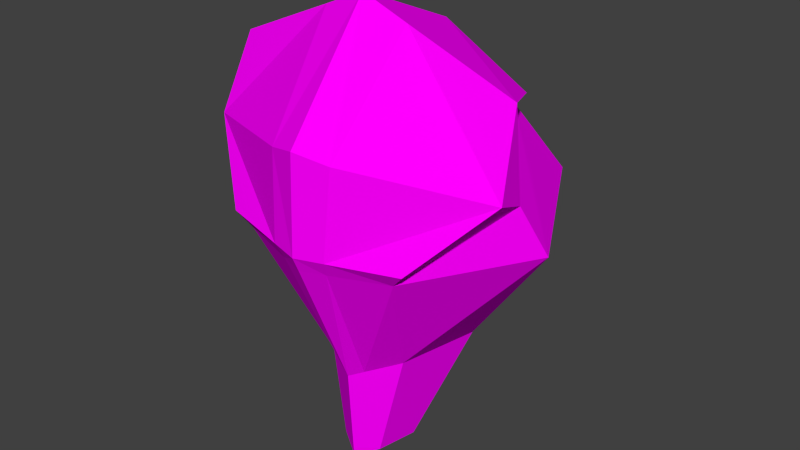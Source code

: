 # Source: KovalevHead.blend  (saved by Blender 2.77.0; exported with 4.5.12 LTS)
import bpy
from mathutils import Matrix  # noqa: F401  (used for matrix-valued properties, if any)

bpy.ops.wm.read_factory_settings(use_empty=True)
scene = bpy.context.scene
scene.name = 'Scene'

# ---- collections
col_collection_1 = bpy.data.collections.new('Collection 1'); scene.collection.children.link(col_collection_1)

# ---- images (referenced by path relative to the original .blend; pixels are not part of the script)
import os
ASSET_DIR = os.environ.get("B2B_ASSET_DIR", "")  # directory of the original .blend (textures are referenced by path, not embedded)
HERE = os.path.dirname(os.path.abspath(__file__))  # packed textures are extracted next to this script under _unpacked/

def load_image(name, relpath, width, height, colorspace="sRGB"):
    """Load a texture the original file referenced (path relative to the .blend, or extracted next to this script)."""
    p = next((c for c in (os.path.join(HERE, relpath), os.path.join(ASSET_DIR, relpath)) if relpath and os.path.exists(c)), "")
    if p:
        img = bpy.data.images.load(p, check_existing=True)
        img.name = name
    else:  # same state as the original file: an image datablock whose file is absent (Cycles renders it pink)
        img = bpy.data.images.new(name, width, height)
        img.source = "FILE"
        img.filepath = "//" + (relpath or name)
    img.colorspace_settings.name = colorspace
    return img
img_colorpalette_jpg_001 = load_image('colorPalette.jpg.001', 'colorPalette.jpg', 1024, 1024, 'sRGB')

# ---- materials (node trees are filled in below, after node groups)
mat_material = bpy.data.materials.new('Material')
mat_material.alpha_threshold = 0.0
mat_material.roughness = 0.5
mat_material.line_color = (0.0, 0.0, 0.0, 1.0)

# ---- material node trees
mat_material.use_nodes = True; mat_material.node_tree.nodes.clear()
_N = mat_material.node_tree.nodes; _L = mat_material.node_tree.links
n0 = _N.new('ShaderNodeOutputMaterial'); n0.name = 'Material Output'; n0.location = (300, 300)
n1 = _N.new('ShaderNodeBsdfDiffuse'); n1.name = 'Diffuse BSDF'; n1.location = (10, 300)
n2 = _N.new('ShaderNodeTexCoord'); n2.name = 'Texture Coordinate'; n2.location = (120, 149)
n3 = _N.new('ShaderNodeTexImage'); n3.name = 'Image Texture'; n3.location = (367, 136)
n3.width = 140
n3.image = img_colorpalette_jpg_001
_L.new(n1.outputs[0], n0.inputs[0])
_L.new(n2.outputs[2], n3.inputs[0])
_L.new(n3.outputs[0], n1.inputs[0])
n0.is_active_output = True

# ---- world
world_world = bpy.data.worlds.new('World'); scene.world = world_world
world_world.color = (0.05088, 0.05088, 0.05088)
world_world.use_sun_shadow = False
world_world.sun_shadow_jitter_overblur = 0.0
world_world.cycles.sampling_method = 'NONE'
world_world.cycles.sample_map_resolution = 256

# ---- meshes
me_cube = bpy.data.meshes.new('Cube')
me_cube.from_pydata([(-0.1167, -0.1532, -0.0008618), (-0.08619, 0.0506, -0.1756), (-0.1316, 0.05716, 0.1666), (-0.0768, 0.1506, -0.1353), (-0.2004, -0.08582, 0.09052), (-0.06404, -0.07126, -0.1729), (-0.2132, -0.04346, 0.09119), (-0.1439, 0.1598, 0.04989), (-0.2378, -0.0151, 0.02153), (-0.03139, -0.08153, -0.3234), (-0.04225, -0.02178, -0.3247), (-0.01919, -0.09744, -0.1928), (-0.02301, 0.1819, -0.1786), (-0.06593, 0.1806, 0.05327), (-0.03496, -0.1789, -0.005044), (-0.02583, 0.05556, -0.2061), (-0.009407, -0.09436, -0.3332), (-0.01266, -0.01935, -0.3397), (-0.05448, 0.1538, 0.1088), (-0.02373, 0.127, 0.1642), (-0.0592, 0.1809, 0.005743), (-0.02251, 0.1925, -0.006057), (-0.1545, 0.04779, 0.1878), (-0.2083, -0.05282, 0.2176), (-0.04577, -0.1786, 0.1381), (-0.2233, -0.09519, 0.1117), (-0.1369, -0.1625, 0.02033), (-0.04049, -0.1883, 0.01615), (-0.06187, -0.06301, 0.2804), (0.1167, -0.1532, -0.0008618), (0.08619, 0.0506, -0.1756), (4.94e-09, -0.1849, 0.1282), (4.94e-09, -0.1086, -0.2014), (0.1316, 0.05716, 0.1666), (0.0768, 0.1506, -0.1353), (0.2004, -0.08582, 0.09052), (0.06404, -0.07126, -0.1729), (4.94e-09, 0.1953, -0.1972), (4.94e-09, 0.1002, 0.2197), (0.2132, -0.04346, 0.09119), (0.1439, 0.1598, 0.04989), (0.2378, -0.0151, 0.02153), (4.94e-09, -0.19, -0.006834), (4.94e-09, 0.05768, -0.2192), (4.94e-09, -0.058, 0.2861), (0.03139, -0.08153, -0.3234), (0.04225, -0.02178, -0.3247), (4.94e-09, -0.09985, -0.3374), (4.94e-09, -0.01831, -0.3461), (0.01919, -0.09744, -0.1928), (0.02301, 0.1819, -0.1786), (4.94e-09, 0.1002, 0.2197), (0.06593, 0.1806, 0.05327), (0.03496, -0.1789, -0.005044), (0.02583, 0.05556, -0.2061), (0.009407, -0.09436, -0.3332), (0.01266, -0.01935, -0.3397), (0.05448, 0.1538, 0.1088), (0.02373, 0.127, 0.1642), (0.0592, 0.1809, 0.005743), (4.94e-09, 0.1977, -0.01326), (0.02251, 0.1925, -0.006057), (4.94e-09, 0.1055, 0.2121), (4.94e-09, 0.1055, 0.2121), (4.94e-09, 0.1028, 0.2159), (4.94e-09, 0.1028, 0.2159), (4.94e-09, -0.1942, 0.1494), (4.94e-09, -0.1993, 0.01436), (4.94e-09, -0.06737, 0.3073), (4.94e-09, 0.09087, 0.2409), (0.1545, 0.04779, 0.1878), (0.2083, -0.05282, 0.2176), (0.04577, -0.1786, 0.1381), (0.2233, -0.09519, 0.1117), (0.1369, -0.1625, 0.02033), (4.94e-09, 0.09087, 0.2409), (0.04049, -0.1883, 0.01615), (0.06187, -0.06301, 0.2804)], [], [(14, 11, 32, 42), (4, 0, 26, 25), (2, 7, 8, 6), (6, 8, 0, 4), (51, 19, 18, 13, 7, 2), (7, 3, 1, 8), (15, 1, 3, 12), (8, 1, 5, 0), (13, 20, 12, 3, 7), (51, 2, 22, 75), (2, 6, 23, 22), (11, 16, 47, 32), (1, 10, 9, 5), (15, 17, 10, 1), (43, 48, 17, 15), (5, 9, 16, 11), (43, 15, 12, 37), (0, 5, 11, 14), (60, 37, 21), (37, 12, 20, 21), (24, 27, 67, 66), (24, 66, 68, 28), (28, 68, 69, 75), (23, 28, 75, 22), (25, 24, 28, 23), (25, 26, 27, 24), (6, 4, 25, 23), (14, 42, 67, 27), (0, 14, 27, 26), (53, 42, 32, 49), (35, 73, 74, 29), (33, 39, 41, 40), (39, 35, 29, 41), (51, 33, 40, 52, 57, 58), (40, 41, 30, 34), (54, 50, 34, 30), (41, 29, 36, 30), (52, 40, 34, 50, 59), (51, 75, 70, 33), (33, 70, 71, 39), (49, 32, 47, 55), (30, 36, 45, 46), (54, 30, 46, 56), (43, 54, 56, 48), (36, 49, 55, 45), (38, 69, 75, 51), (44, 68, 69, 38), (64, 63, 62, 65), (43, 37, 50, 54), (42, 67, 66, 31), (29, 53, 49, 36), (60, 61, 37), (37, 61, 59, 50), (60, 21, 13, 52, 61), (18, 57, 52, 13), (19, 58, 57, 18), (51, 58, 19), (52, 59, 61), (13, 21, 20), (51, 64, 65, 38), (72, 66, 67, 76), (72, 77, 68, 66), (77, 75, 69, 68), (71, 70, 75, 77), (73, 71, 77, 72), (73, 72, 76, 74), (39, 71, 73, 35), (53, 76, 67, 42), (29, 74, 76, 53), (31, 66, 68, 44)])
_uv = me_cube.uv_layers.new(name='UVMap')
_uv.uv.foreach_set('vector', [0.608, 0.7282, 0.6079, 0.7264, 0.6081, 0.7263, 0.6082, 0.7282, 0.8278, 0.01581, 0.8275, 0.01493, 0.8275, 0.01493, 0.8278, 0.01581, 0.609, 0.7282, 0.6096, 0.7292, 0.6083, 0.7295, 0.6082, 0.728, 0.6153, 0.7232, 0.6144, 0.7222, 0.615, 0.7208, 0.6153, 0.7217, 0.6158, 0.7234, 0.6156, 0.724, 0.6154, 0.7246, 0.6154, 0.7252, 0.6148, 0.7252, 0.6148, 0.7237, 0.6136, 0.7234, 0.6129, 0.7217, 0.6132, 0.7208, 0.6144, 0.7222, 0.6107, 0.7275, 0.6102, 0.7275, 0.6103, 0.7264, 0.6107, 0.7261, 0.6144, 0.7222, 0.6132, 0.7208, 0.6139, 0.7199, 0.615, 0.7208, 0.6154, 0.7252, 0.6154, 0.7257, 0.6155, 0.7276, 0.6151, 0.7271, 0.6148, 0.7252, 0.8283, 0.01745, 0.8273, 0.01784, 0.8273, 0.01784, 0.8283, 0.01745, 0.8215, 0.02227, 0.8207, 0.02213, 0.8207, 0.02213, 0.8215, 0.02227, 0.6079, 0.7264, 0.608, 0.7249, 0.608, 0.7249, 0.6081, 0.7263, 0.6132, 0.7208, 0.6129, 0.719, 0.6132, 0.7186, 0.6139, 0.7199, 0.6127, 0.7115, 0.6126, 0.7127, 0.6124, 0.7126, 0.6123, 0.7112, 0.6129, 0.7117, 0.6127, 0.7128, 0.6126, 0.7127, 0.6127, 0.7115, 0.6076, 0.7266, 0.6078, 0.725, 0.608, 0.7249, 0.6079, 0.7264, 0.6109, 0.7275, 0.6107, 0.7275, 0.6107, 0.7261, 0.6109, 0.726, 0.6074, 0.7282, 0.6076, 0.7266, 0.6079, 0.7264, 0.608, 0.7282, 0.6158, 0.726, 0.6157, 0.7278, 0.6156, 0.7259, 0.6157, 0.7278, 0.6155, 0.7276, 0.6154, 0.7257, 0.6156, 0.7259, 0.8204, 0.02354, 0.8204, 0.02227, 0.8207, 0.02224, 0.8207, 0.02365, 0.8204, 0.02354, 0.8207, 0.02365, 0.8205, 0.02546, 0.8201, 0.02517, 0.821, 0.02073, 0.8211, 0.02014, 0.8221, 0.02106, 0.8221, 0.02106, 0.8207, 0.02213, 0.821, 0.02073, 0.8221, 0.02106, 0.8215, 0.02227, 0.8197, 0.02329, 0.8204, 0.02354, 0.8201, 0.02517, 0.8193, 0.0245, 0.8197, 0.02329, 0.8198, 0.02232, 0.8204, 0.02227, 0.8204, 0.02354, 0.8278, 0.01732, 0.8278, 0.01581, 0.8278, 0.01581, 0.8278, 0.01732, 0.8204, 0.02227, 0.8207, 0.02224, 0.8207, 0.02224, 0.8204, 0.02227, 0.8198, 0.02232, 0.8204, 0.02227, 0.8204, 0.02227, 0.8198, 0.02232, 0.608, 0.7282, 0.6082, 0.7282, 0.6081, 0.7263, 0.6079, 0.7264, 0.8278, 0.01581, 0.8278, 0.01581, 0.8275, 0.01493, 0.8275, 0.01493, 0.609, 0.7282, 0.6082, 0.728, 0.6083, 0.7295, 0.6096, 0.7292, 0.6153, 0.7232, 0.6153, 0.7217, 0.615, 0.7208, 0.6144, 0.7222, 0.6158, 0.7234, 0.6148, 0.7237, 0.6148, 0.7252, 0.6154, 0.7252, 0.6154, 0.7246, 0.6156, 0.724, 0.6136, 0.7234, 0.6144, 0.7222, 0.6132, 0.7208, 0.6129, 0.7217, 0.6107, 0.7275, 0.6107, 0.7261, 0.6103, 0.7264, 0.6102, 0.7275, 0.6144, 0.7222, 0.615, 0.7208, 0.6139, 0.7199, 0.6132, 0.7208, 0.6154, 0.7252, 0.6148, 0.7252, 0.6151, 0.7271, 0.6155, 0.7276, 0.6154, 0.7257, 0.8283, 0.01745, 0.8283, 0.01745, 0.8273, 0.01784, 0.8273, 0.01784, 0.8215, 0.02227, 0.8215, 0.02227, 0.8207, 0.02213, 0.8207, 0.02213, 0.6079, 0.7264, 0.6081, 0.7263, 0.608, 0.7249, 0.608, 0.7249, 0.6132, 0.7208, 0.6139, 0.7199, 0.6132, 0.7186, 0.6129, 0.719, 0.6127, 0.7115, 0.6123, 0.7112, 0.6124, 0.7126, 0.6126, 0.7127, 0.6129, 0.7117, 0.6127, 0.7115, 0.6126, 0.7127, 0.6127, 0.7128, 0.6076, 0.7266, 0.6079, 0.7264, 0.608, 0.7249, 0.6078, 0.725, 0.6036, 0.7112, 0.6036, 0.7112, 0.6036, 0.7112, 0.6036, 0.7112, 0.0, 0.0, 0.0, 0.0, 0.6086, 0.726, 0.0, 0.0, 0.6036, 0.7112, 0.6036, 0.7112, 0.6036, 0.7112, 0.6036, 0.7112, 0.6109, 0.7275, 0.6109, 0.726, 0.6107, 0.7261, 0.6107, 0.7275, 0.0, 0.0, 0.0, 0.0, 0.6082, 0.7282, 0.0, 0.0, 0.6074, 0.7282, 0.608, 0.7282, 0.6079, 0.7264, 0.6076, 0.7266, 0.6158, 0.726, 0.6156, 0.7259, 0.6157, 0.7278, 0.6157, 0.7278, 0.6156, 0.7259, 0.6154, 0.7257, 0.6155, 0.7276, 0.6158, 0.726, 0.6156, 0.7259, 0.6154, 0.7252, 0.6154, 0.7252, 0.6156, 0.7259, 0.6154, 0.7246, 0.6154, 0.7246, 0.6154, 0.7252, 0.6154, 0.7252, 0.6156, 0.724, 0.6156, 0.724, 0.6154, 0.7246, 0.6154, 0.7246, 0.6158, 0.7234, 0.6156, 0.724, 0.6156, 0.724, 0.6154, 0.7252, 0.6154, 0.7257, 0.6156, 0.7259, 0.6154, 0.7252, 0.6156, 0.7259, 0.6154, 0.7257, 0.6036, 0.7112, 0.6036, 0.7112, 0.6036, 0.7112, 0.6036, 0.7112, 0.8204, 0.02354, 0.8207, 0.02365, 0.8207, 0.02224, 0.8204, 0.02227, 0.8204, 0.02354, 0.8201, 0.02517, 0.8205, 0.02546, 0.8207, 0.02365, 0.821, 0.02073, 0.8221, 0.02106, 0.8221, 0.02106, 0.8211, 0.02014, 0.8207, 0.02213, 0.8215, 0.02227, 0.8221, 0.02106, 0.821, 0.02073, 0.8197, 0.02329, 0.8193, 0.0245, 0.8201, 0.02517, 0.8204, 0.02354, 0.8197, 0.02329, 0.8204, 0.02354, 0.8204, 0.02227, 0.8198, 0.02232, 0.8278, 0.01732, 0.8278, 0.01732, 0.8278, 0.01581, 0.8278, 0.01581, 0.8204, 0.02227, 0.8204, 0.02227, 0.8207, 0.02224, 0.8207, 0.02224, 0.8198, 0.02232, 0.8198, 0.02232, 0.8204, 0.02227, 0.8204, 0.02227, 0.0, 0.0, 0.0, 0.0, 0.6082, 0.7296, 0.0, 0.0])
me_cube.materials.append(mat_material)
me_cube.use_remesh_preserve_volume = False
me_cube.use_remesh_preserve_attributes = False
me_cube.use_mirror_vertex_groups = False
me_cube.update()

# ---- objects
ob_cube = bpy.data.objects.new('Cube', me_cube)

# ---- transforms, parenting, visibility, modifiers, constraints
ob_cube.location = (-4.684e-08, -0.01135, 0.3375)
ob_cube.scale = (1.522, 1.522, 1.522)
ob_cube.lock_rotations_4d = False
ob_cube.empty_display_type = 'ARROWS'
ob_cube.lineart.crease_threshold = 0.0

# ---- collection membership
col_collection_1.objects.link(ob_cube)

# ---- scene / render settings (as saved in the file)
scene.frame_start = 1; scene.frame_end = 250; scene.frame_set(0)
scene.render.engine = 'CYCLES'
scene.render.resolution_percentage = 50
scene.render.dither_intensity = 0.0
scene.cycles.use_denoising = False
scene.cycles.samples = 10
scene.cycles.sampling_pattern = 'TABULATED_SOBOL'
scene.cycles.light_sampling_threshold = 0.0
scene.cycles.use_adaptive_sampling = False
scene.cycles.use_light_tree = False
scene.cycles.blur_glossy = 0.0
scene.cycles.pixel_filter_type = 'GAUSSIAN'
scene.cycles.sample_clamp_indirect = 0.0
scene.view_settings.view_transform = 'Standard'
bpy.context.view_layer.update()

# ---- added for rendering (the .blend has no active camera and no usable light): camera, sun
cam_auto = bpy.data.cameras.new('AutoCamera')
cam_auto.lens = 50.0
cam_auto.sensor_width = 36.0
cam_auto.clip_end = 1000.0
ob_auto_camera = bpy.data.objects.new('AutoCamera', cam_auto)
scene.collection.objects.link(ob_auto_camera)
ob_auto_camera.location = (1.26831, -1.53457, 1.3226)
ob_auto_camera.rotation_euler = (1.09748, -7.21219e-08, 0.694738)
scene.camera = ob_auto_camera
light_auto_sun = bpy.data.lights.new('AutoSun', 'SUN')
light_auto_sun.energy = 3.0
light_auto_sun.angle = 0.0523599
ob_auto_sun = bpy.data.objects.new('AutoSun', light_auto_sun)
scene.collection.objects.link(ob_auto_sun)
ob_auto_sun.rotation_euler = (0.872665, 0.174533, 0.523599)
bpy.context.view_layer.update()
